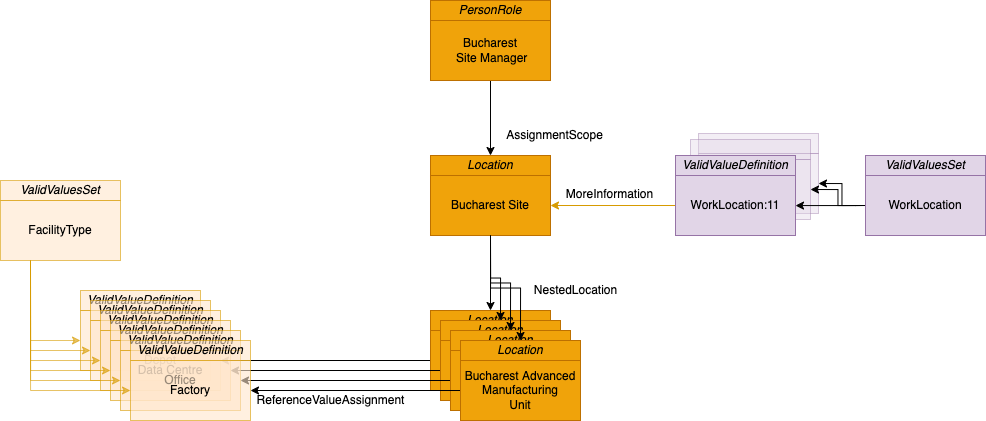

The diagram above was exported from draw.io. Its source (the exported page's mxGraphModel, read from the mxfile embedded in the PNG):
<mxGraphModel dx="1272" dy="2027" grid="1" gridSize="10" guides="1" tooltips="1" connect="1" arrows="1" fold="1" page="1" pageScale="1" pageWidth="827" pageHeight="1169" math="0" shadow="0">
  <root>
    <mxCell id="0" />
    <mxCell id="1" parent="0" />
    <mxCell id="2" value="" style="rounded=0;whiteSpace=wrap;html=1;fillColor=#e1d5e7;strokeColor=#9673a6;opacity=40;" vertex="1" parent="1">
      <mxGeometry x="803" y="138" width="120" height="60" as="geometry" />
    </mxCell>
    <mxCell id="3" value="" style="rounded=0;whiteSpace=wrap;html=1;fontStyle=2;fillColor=#e1d5e7;strokeColor=#9673a6;opacity=40;" vertex="1" parent="1">
      <mxGeometry x="803" y="118" width="120" height="20" as="geometry" />
    </mxCell>
    <mxCell id="4" value="" style="rounded=0;whiteSpace=wrap;html=1;fillColor=#e1d5e7;strokeColor=#9673a6;opacity=40;" vertex="1" parent="1">
      <mxGeometry x="795" y="144" width="120" height="60" as="geometry" />
    </mxCell>
    <mxCell id="5" value="" style="rounded=0;whiteSpace=wrap;html=1;fontStyle=2;fillColor=#e1d5e7;strokeColor=#9673a6;opacity=40;" vertex="1" parent="1">
      <mxGeometry x="795" y="124" width="120" height="20" as="geometry" />
    </mxCell>
    <mxCell id="6" style="edgeStyle=orthogonalEdgeStyle;rounded=0;orthogonalLoop=1;jettySize=auto;html=1;exitX=0;exitY=0.5;exitDx=0;exitDy=0;entryX=1;entryY=0.5;entryDx=0;entryDy=0;fillColor=#ffe6cc;strokeColor=#000000;" edge="1" source="7" target="20" parent="1">
      <mxGeometry relative="1" as="geometry" />
    </mxCell>
    <mxCell id="7" value="Bucharest Factoy" style="rounded=0;whiteSpace=wrap;html=1;fillColor=#f0a30a;strokeColor=#BD7000;fontColor=#000000;" vertex="1" parent="1">
      <mxGeometry x="535" y="315" width="120" height="60" as="geometry" />
    </mxCell>
    <mxCell id="8" style="edgeStyle=orthogonalEdgeStyle;rounded=0;orthogonalLoop=1;jettySize=auto;html=1;entryX=0.5;entryY=0;entryDx=0;entryDy=0;fillColor=#f0a30a;strokeColor=#000000;" edge="1" source="9" target="14" parent="1">
      <mxGeometry relative="1" as="geometry" />
    </mxCell>
    <mxCell id="9" value="Bucharest Site" style="rounded=0;whiteSpace=wrap;html=1;fillColor=#f0a30a;strokeColor=#BD7000;fontColor=#000000;" vertex="1" parent="1">
      <mxGeometry x="535" y="160" width="120" height="60" as="geometry" />
    </mxCell>
    <mxCell id="10" value="NestedLocation" style="text;html=1;align=center;verticalAlign=middle;resizable=0;points=[];autosize=1;strokeColor=none;fillColor=none;" vertex="1" parent="1">
      <mxGeometry x="630" y="265" width="100" height="20" as="geometry" />
    </mxCell>
    <mxCell id="11" style="edgeStyle=orthogonalEdgeStyle;rounded=0;orthogonalLoop=1;jettySize=auto;html=1;exitX=0.25;exitY=1;exitDx=0;exitDy=0;entryX=0;entryY=0.5;entryDx=0;entryDy=0;fillColor=#ffe6cc;strokeColor=#d79b00;opacity=60;" edge="1" source="12" target="16" parent="1">
      <mxGeometry relative="1" as="geometry" />
    </mxCell>
    <mxCell id="12" value="FacilityType" style="rounded=0;whiteSpace=wrap;html=1;fillColor=#ffe6cc;strokeColor=#d79b00;opacity=60;" vertex="1" parent="1">
      <mxGeometry x="105" y="185" width="120" height="60" as="geometry" />
    </mxCell>
    <mxCell id="13" value="Location" style="rounded=0;whiteSpace=wrap;html=1;fontStyle=2;fillColor=#f0a30a;strokeColor=#BD7000;fontColor=#000000;" vertex="1" parent="1">
      <mxGeometry x="535" y="140" width="120" height="20" as="geometry" />
    </mxCell>
    <mxCell id="14" value="Location" style="rounded=0;whiteSpace=wrap;html=1;fontStyle=2;fillColor=#f0a30a;strokeColor=#BD7000;fontColor=#000000;" vertex="1" parent="1">
      <mxGeometry x="535" y="295" width="120" height="20" as="geometry" />
    </mxCell>
    <mxCell id="15" value="ValidValuesSet" style="rounded=0;whiteSpace=wrap;html=1;fontStyle=2;fillColor=#ffe6cc;strokeColor=#d79b00;opacity=60;" vertex="1" parent="1">
      <mxGeometry x="105" y="165" width="120" height="20" as="geometry" />
    </mxCell>
    <mxCell id="16" value="Site" style="rounded=0;whiteSpace=wrap;html=1;fillColor=#ffe6cc;strokeColor=#d79b00;opacity=60;" vertex="1" parent="1">
      <mxGeometry x="185" y="295" width="120" height="60" as="geometry" />
    </mxCell>
    <mxCell id="17" value="ValidValueDefinition" style="rounded=0;whiteSpace=wrap;html=1;fontStyle=2;fillColor=#ffe6cc;strokeColor=#d79b00;opacity=60;" vertex="1" parent="1">
      <mxGeometry x="185" y="275" width="120" height="20" as="geometry" />
    </mxCell>
    <mxCell id="18" value="Site" style="rounded=0;whiteSpace=wrap;html=1;fillColor=#ffe6cc;strokeColor=#d79b00;opacity=60;" vertex="1" parent="1">
      <mxGeometry x="195" y="305" width="120" height="60" as="geometry" />
    </mxCell>
    <mxCell id="19" value="ValidValueDefinition" style="rounded=0;whiteSpace=wrap;html=1;fontStyle=2;fillColor=#ffe6cc;strokeColor=#d79b00;opacity=60;" vertex="1" parent="1">
      <mxGeometry x="195" y="285" width="120" height="20" as="geometry" />
    </mxCell>
    <mxCell id="20" value="Depot" style="rounded=0;whiteSpace=wrap;html=1;fillColor=#ffe6cc;strokeColor=#d79b00;opacity=60;" vertex="1" parent="1">
      <mxGeometry x="205" y="315" width="120" height="60" as="geometry" />
    </mxCell>
    <mxCell id="21" value="ValidValueDefinition" style="rounded=0;whiteSpace=wrap;html=1;fontStyle=2;fillColor=#ffe6cc;strokeColor=#d79b00;opacity=60;" vertex="1" parent="1">
      <mxGeometry x="205" y="295" width="120" height="20" as="geometry" />
    </mxCell>
    <mxCell id="22" style="edgeStyle=orthogonalEdgeStyle;rounded=0;orthogonalLoop=1;jettySize=auto;html=1;exitX=0.25;exitY=1;exitDx=0;exitDy=0;entryX=0;entryY=0.5;entryDx=0;entryDy=0;fillColor=#ffe6cc;strokeColor=#d79b00;opacity=60;" edge="1" source="12" target="18" parent="1">
      <mxGeometry relative="1" as="geometry" />
    </mxCell>
    <mxCell id="23" value="ReferenceValueAssignment" style="text;html=1;align=center;verticalAlign=middle;resizable=0;points=[];autosize=1;strokeColor=none;fillColor=none;" vertex="1" parent="1">
      <mxGeometry x="355" y="375" width="160" height="20" as="geometry" />
    </mxCell>
    <mxCell id="24" style="edgeStyle=orthogonalEdgeStyle;rounded=0;orthogonalLoop=1;jettySize=auto;html=1;exitX=0.25;exitY=1;exitDx=0;exitDy=0;entryX=0;entryY=0.5;entryDx=0;entryDy=0;fillColor=#ffe6cc;strokeColor=#d79b00;opacity=60;" edge="1" source="12" target="20" parent="1">
      <mxGeometry relative="1" as="geometry" />
    </mxCell>
    <mxCell id="25" style="edgeStyle=orthogonalEdgeStyle;rounded=0;orthogonalLoop=1;jettySize=auto;html=1;entryX=0.5;entryY=0;entryDx=0;entryDy=0;fillColor=#f0a30a;strokeColor=#000000;" edge="1" source="26" target="13" parent="1">
      <mxGeometry relative="1" as="geometry" />
    </mxCell>
    <mxCell id="26" value="Bucharest&lt;br&gt;&amp;nbsp;Site Manager" style="rounded=0;whiteSpace=wrap;html=1;fillColor=#f0a30a;strokeColor=#BD7000;fontColor=#000000;" vertex="1" parent="1">
      <mxGeometry x="535" y="5" width="120" height="60" as="geometry" />
    </mxCell>
    <mxCell id="27" value="PersonRole" style="rounded=0;whiteSpace=wrap;html=1;fontStyle=2;fillColor=#f0a30a;strokeColor=#BD7000;fontColor=#000000;" vertex="1" parent="1">
      <mxGeometry x="535" y="-15" width="120" height="20" as="geometry" />
    </mxCell>
    <mxCell id="28" value="AssignmentScope" style="text;html=1;align=center;verticalAlign=middle;resizable=0;points=[];autosize=1;strokeColor=none;fillColor=none;" vertex="1" parent="1">
      <mxGeometry x="604" y="110" width="110" height="20" as="geometry" />
    </mxCell>
    <mxCell id="29" style="edgeStyle=orthogonalEdgeStyle;rounded=0;orthogonalLoop=1;jettySize=auto;html=1;exitX=0;exitY=0.5;exitDx=0;exitDy=0;fillColor=#ffe6cc;strokeColor=#d79b00;" edge="1" source="30" target="9" parent="1">
      <mxGeometry relative="1" as="geometry">
        <mxPoint x="720" y="250" as="targetPoint" />
      </mxGeometry>
    </mxCell>
    <mxCell id="30" value="WorkLocation:11" style="rounded=0;whiteSpace=wrap;html=1;fillColor=#e1d5e7;strokeColor=#9673a6;" vertex="1" parent="1">
      <mxGeometry x="780" y="160" width="120" height="60" as="geometry" />
    </mxCell>
    <mxCell id="31" value="ValidValueDefinition" style="rounded=0;whiteSpace=wrap;html=1;fontStyle=2;fillColor=#e1d5e7;strokeColor=#9673a6;" vertex="1" parent="1">
      <mxGeometry x="780" y="140" width="120" height="20" as="geometry" />
    </mxCell>
    <mxCell id="32" value="MoreInformation" style="text;html=1;align=center;verticalAlign=middle;resizable=0;points=[];autosize=1;strokeColor=none;fillColor=none;" vertex="1" parent="1">
      <mxGeometry x="664" y="169" width="100" height="20" as="geometry" />
    </mxCell>
    <mxCell id="33" style="edgeStyle=orthogonalEdgeStyle;rounded=0;orthogonalLoop=1;jettySize=auto;html=1;exitX=0;exitY=0.5;exitDx=0;exitDy=0;entryX=1;entryY=0.5;entryDx=0;entryDy=0;endArrow=classic;endFill=1;" edge="1" source="36" target="2" parent="1">
      <mxGeometry relative="1" as="geometry" />
    </mxCell>
    <mxCell id="34" style="edgeStyle=orthogonalEdgeStyle;rounded=0;orthogonalLoop=1;jettySize=auto;html=1;exitX=0;exitY=0.5;exitDx=0;exitDy=0;entryX=1;entryY=0.5;entryDx=0;entryDy=0;endArrow=classic;endFill=1;" edge="1" source="36" target="4" parent="1">
      <mxGeometry relative="1" as="geometry" />
    </mxCell>
    <mxCell id="35" style="edgeStyle=orthogonalEdgeStyle;rounded=0;orthogonalLoop=1;jettySize=auto;html=1;exitX=0;exitY=0.5;exitDx=0;exitDy=0;endArrow=classic;endFill=1;" edge="1" source="36" target="30" parent="1">
      <mxGeometry relative="1" as="geometry">
        <Array as="points">
          <mxPoint x="960" y="190" />
          <mxPoint x="960" y="190" />
        </Array>
      </mxGeometry>
    </mxCell>
    <mxCell id="36" value="WorkLocation" style="rounded=0;whiteSpace=wrap;html=1;fillColor=#e1d5e7;strokeColor=#9673a6;" vertex="1" parent="1">
      <mxGeometry x="970" y="160" width="120" height="60" as="geometry" />
    </mxCell>
    <mxCell id="37" value="ValidValuesSet" style="rounded=0;whiteSpace=wrap;html=1;fontStyle=2;fillColor=#e1d5e7;strokeColor=#9673a6;" vertex="1" parent="1">
      <mxGeometry x="970" y="140" width="120" height="20" as="geometry" />
    </mxCell>
    <mxCell id="38" style="edgeStyle=orthogonalEdgeStyle;rounded=0;orthogonalLoop=1;jettySize=auto;html=1;exitX=0;exitY=0.5;exitDx=0;exitDy=0;entryX=1;entryY=0.5;entryDx=0;entryDy=0;fillColor=#ffe6cc;strokeColor=#000000;" edge="1" source="39" target="42" parent="1">
      <mxGeometry relative="1" as="geometry" />
    </mxCell>
    <mxCell id="39" value="Bucharest Factoy" style="rounded=0;whiteSpace=wrap;html=1;fillColor=#f0a30a;strokeColor=#BD7000;fontColor=#000000;" vertex="1" parent="1">
      <mxGeometry x="545" y="325" width="120" height="60" as="geometry" />
    </mxCell>
    <mxCell id="40" style="edgeStyle=orthogonalEdgeStyle;rounded=0;orthogonalLoop=1;jettySize=auto;html=1;entryX=0.5;entryY=0;entryDx=0;entryDy=0;fillColor=#f0a30a;strokeColor=#000000;exitX=0.5;exitY=1;exitDx=0;exitDy=0;" edge="1" source="9" target="41" parent="1">
      <mxGeometry relative="1" as="geometry">
        <mxPoint x="605" y="230" as="sourcePoint" />
      </mxGeometry>
    </mxCell>
    <mxCell id="41" value="Location" style="rounded=0;whiteSpace=wrap;html=1;fontStyle=2;fillColor=#f0a30a;strokeColor=#BD7000;fontColor=#000000;" vertex="1" parent="1">
      <mxGeometry x="545" y="305" width="120" height="20" as="geometry" />
    </mxCell>
    <mxCell id="42" value="Data Centre" style="rounded=0;whiteSpace=wrap;html=1;fillColor=#ffe6cc;strokeColor=#d79b00;opacity=60;" vertex="1" parent="1">
      <mxGeometry x="215" y="325" width="120" height="60" as="geometry" />
    </mxCell>
    <mxCell id="43" value="ValidValueDefinition" style="rounded=0;whiteSpace=wrap;html=1;fontStyle=2;fillColor=#ffe6cc;strokeColor=#d79b00;opacity=60;" vertex="1" parent="1">
      <mxGeometry x="215" y="305" width="120" height="20" as="geometry" />
    </mxCell>
    <mxCell id="44" style="edgeStyle=orthogonalEdgeStyle;rounded=0;orthogonalLoop=1;jettySize=auto;html=1;exitX=0.25;exitY=1;exitDx=0;exitDy=0;entryX=0;entryY=0.5;entryDx=0;entryDy=0;fillColor=#ffe6cc;strokeColor=#d79b00;opacity=60;" edge="1" source="12" target="42" parent="1">
      <mxGeometry relative="1" as="geometry">
        <mxPoint x="145" y="255" as="sourcePoint" />
      </mxGeometry>
    </mxCell>
    <mxCell id="45" style="edgeStyle=orthogonalEdgeStyle;rounded=0;orthogonalLoop=1;jettySize=auto;html=1;exitX=0;exitY=0.5;exitDx=0;exitDy=0;entryX=1;entryY=0.5;entryDx=0;entryDy=0;fillColor=#ffe6cc;strokeColor=#000000;" edge="1" source="46" target="49" parent="1">
      <mxGeometry relative="1" as="geometry" />
    </mxCell>
    <mxCell id="46" value="Bucharest Factoy" style="rounded=0;whiteSpace=wrap;html=1;fillColor=#f0a30a;strokeColor=#BD7000;fontColor=#000000;" vertex="1" parent="1">
      <mxGeometry x="555" y="335" width="120" height="60" as="geometry" />
    </mxCell>
    <mxCell id="47" style="edgeStyle=orthogonalEdgeStyle;rounded=0;orthogonalLoop=1;jettySize=auto;html=1;entryX=0.5;entryY=0;entryDx=0;entryDy=0;fillColor=#f0a30a;strokeColor=#000000;exitX=0.5;exitY=1;exitDx=0;exitDy=0;" edge="1" source="9" target="48" parent="1">
      <mxGeometry relative="1" as="geometry">
        <mxPoint x="615" y="240" as="sourcePoint" />
      </mxGeometry>
    </mxCell>
    <mxCell id="48" value="Location" style="rounded=0;whiteSpace=wrap;html=1;fontStyle=2;fillColor=#f0a30a;strokeColor=#BD7000;fontColor=#000000;" vertex="1" parent="1">
      <mxGeometry x="555" y="315" width="120" height="20" as="geometry" />
    </mxCell>
    <mxCell id="49" value="Office" style="rounded=0;whiteSpace=wrap;html=1;fillColor=#ffe6cc;strokeColor=#d79b00;opacity=60;" vertex="1" parent="1">
      <mxGeometry x="225" y="335" width="120" height="60" as="geometry" />
    </mxCell>
    <mxCell id="50" value="ValidValueDefinition" style="rounded=0;whiteSpace=wrap;html=1;fontStyle=2;fillColor=#ffe6cc;strokeColor=#d79b00;opacity=60;" vertex="1" parent="1">
      <mxGeometry x="225" y="315" width="120" height="20" as="geometry" />
    </mxCell>
    <mxCell id="51" style="edgeStyle=orthogonalEdgeStyle;rounded=0;orthogonalLoop=1;jettySize=auto;html=1;exitX=0.25;exitY=1;exitDx=0;exitDy=0;entryX=0;entryY=0.5;entryDx=0;entryDy=0;fillColor=#ffe6cc;strokeColor=#d79b00;opacity=60;" edge="1" source="12" target="49" parent="1">
      <mxGeometry relative="1" as="geometry">
        <mxPoint x="155" y="265" as="sourcePoint" />
      </mxGeometry>
    </mxCell>
    <mxCell id="52" style="edgeStyle=orthogonalEdgeStyle;rounded=0;orthogonalLoop=1;jettySize=auto;html=1;exitX=0;exitY=0.5;exitDx=0;exitDy=0;entryX=1;entryY=0.5;entryDx=0;entryDy=0;fillColor=#ffe6cc;strokeColor=#000000;" edge="1" source="53" target="56" parent="1">
      <mxGeometry relative="1" as="geometry" />
    </mxCell>
    <mxCell id="53" value="Bucharest Advanced&lt;br&gt;Manufacturing&lt;br&gt;Unit" style="rounded=0;whiteSpace=wrap;html=1;fillColor=#f0a30a;strokeColor=#BD7000;fontColor=#000000;" vertex="1" parent="1">
      <mxGeometry x="565" y="345" width="120" height="60" as="geometry" />
    </mxCell>
    <mxCell id="54" style="edgeStyle=orthogonalEdgeStyle;rounded=0;orthogonalLoop=1;jettySize=auto;html=1;entryX=0.5;entryY=0;entryDx=0;entryDy=0;fillColor=#f0a30a;strokeColor=#000000;exitX=0.5;exitY=1;exitDx=0;exitDy=0;" edge="1" source="9" target="55" parent="1">
      <mxGeometry relative="1" as="geometry">
        <mxPoint x="625" y="250" as="sourcePoint" />
      </mxGeometry>
    </mxCell>
    <mxCell id="55" value="Location" style="rounded=0;whiteSpace=wrap;html=1;fontStyle=2;fillColor=#f0a30a;strokeColor=#BD7000;fontColor=#000000;" vertex="1" parent="1">
      <mxGeometry x="565" y="325" width="120" height="20" as="geometry" />
    </mxCell>
    <mxCell id="56" value="Factory" style="rounded=0;whiteSpace=wrap;html=1;fillColor=#ffe6cc;strokeColor=#d79b00;opacity=60;" vertex="1" parent="1">
      <mxGeometry x="235" y="345" width="120" height="60" as="geometry" />
    </mxCell>
    <mxCell id="57" value="ValidValueDefinition" style="rounded=0;whiteSpace=wrap;html=1;fontStyle=2;fillColor=#ffe6cc;strokeColor=#d79b00;opacity=60;" vertex="1" parent="1">
      <mxGeometry x="235" y="325" width="120" height="20" as="geometry" />
    </mxCell>
    <mxCell id="58" style="edgeStyle=orthogonalEdgeStyle;rounded=0;orthogonalLoop=1;jettySize=auto;html=1;exitX=0.25;exitY=1;exitDx=0;exitDy=0;entryX=0;entryY=0.5;entryDx=0;entryDy=0;fillColor=#ffe6cc;strokeColor=#d79b00;opacity=60;" edge="1" source="12" target="56" parent="1">
      <mxGeometry relative="1" as="geometry">
        <mxPoint x="165" y="275" as="sourcePoint" />
      </mxGeometry>
    </mxCell>
  </root>
</mxGraphModel>